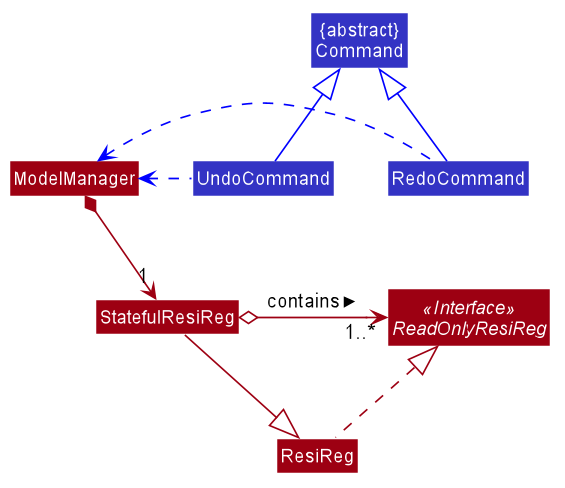

The diagram above was rendered by PlantUML. Its source (embedded in the PNG):
@startuml








skinparam BackgroundColor #FFFFFFF

skinparam Shadowing false

skinparam Class {
    FontColor #FFFFFF
    BorderThickness 1
    BorderColor #FFFFFF
    StereotypeFontColor #FFFFFF
    FontName Arial
}

skinparam Actor {
    BorderColor #000000
    Color #000000
    FontName Arial
}

skinparam Sequence {
    MessageAlign center
    BoxFontSize 15
    BoxPadding 0
    BoxFontColor #FFFFFF
    FontName Arial
}

skinparam Participant {
    FontColor #FFFFFFF
    Padding 20
}

skinparam MinClassWidth 50
skinparam ParticipantPadding 10
skinparam Shadowing false
skinparam DefaultTextAlignment center
skinparam packageStyle Rectangle

hide footbox
hide members
hide circle

skinparam arrowThickness 1.1
skinparam arrowColor #9D0012
skinparam classBackgroundColor #9D0012

interface ReadOnlyResiReg <<Interface>>
class "{abstract}\nCommand" as Command #3333C4

class ResiReg
ResiReg .up.|> ReadOnlyResiReg

class StatefulResiReg
StatefulResiReg .up[hidden].>UndoCommand
StatefulResiReg -right-|> ResiReg
StatefulResiReg o-right-> "1..*" ReadOnlyResiReg : contains >

class ModelManager
ModelManager *--> "1" StatefulResiReg

class UndoCommand #3333C4
UndoCommand .left[#blue].> ModelManager
UndoCommand -up[#blue]-|> Command

class RedoCommand #3333C4
RedoCommand .left[#blue].> ModelManager
RedoCommand -up[#blue]-|> Command
@enduml